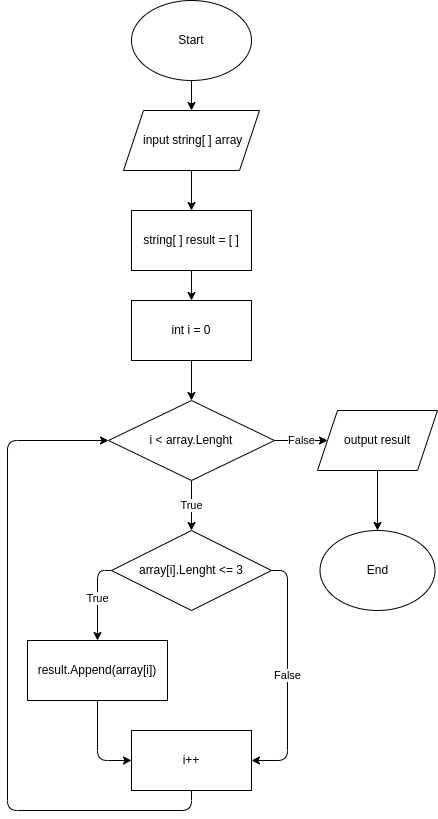

The diagram above was exported from draw.io. Its source (the exported page's mxGraphModel, read from the mxfile embedded in the PNG):
<mxGraphModel dx="799" dy="421" grid="1" gridSize="10" guides="1" tooltips="1" connect="1" arrows="1" fold="1" page="1" pageScale="1" pageWidth="827" pageHeight="1169" math="0" shadow="0">
  <root>
    <mxCell id="0" />
    <mxCell id="1" parent="0" />
    <mxCell id="4" style="edgeStyle=none;html=1;entryX=0.5;entryY=0;entryDx=0;entryDy=0;" parent="1" source="2" target="3" edge="1">
      <mxGeometry relative="1" as="geometry" />
    </mxCell>
    <mxCell id="2" value="Start" style="ellipse;whiteSpace=wrap;html=1;" parent="1" vertex="1">
      <mxGeometry x="354" width="120" height="80" as="geometry" />
    </mxCell>
    <mxCell id="6" style="edgeStyle=none;html=1;entryX=0.5;entryY=0;entryDx=0;entryDy=0;" parent="1" source="3" target="5" edge="1">
      <mxGeometry relative="1" as="geometry" />
    </mxCell>
    <mxCell id="3" value="&amp;nbsp;input string[ ] array" style="shape=parallelogram;perimeter=parallelogramPerimeter;whiteSpace=wrap;html=1;fixedSize=1;" parent="1" vertex="1">
      <mxGeometry x="346" y="110" width="136" height="60" as="geometry" />
    </mxCell>
    <mxCell id="8" value="" style="edgeStyle=none;html=1;" parent="1" source="5" edge="1">
      <mxGeometry relative="1" as="geometry">
        <mxPoint x="414" y="300" as="targetPoint" />
      </mxGeometry>
    </mxCell>
    <mxCell id="5" value="string[ ] result = [ ]" style="whiteSpace=wrap;html=1;" parent="1" vertex="1">
      <mxGeometry x="354" y="210" width="120" height="60" as="geometry" />
    </mxCell>
    <mxCell id="12" value="True" style="edgeStyle=none;html=1;entryX=0.5;entryY=0;entryDx=0;entryDy=0;" edge="1" parent="1" source="7" target="13">
      <mxGeometry relative="1" as="geometry">
        <mxPoint x="228" y="440" as="targetPoint" />
        <Array as="points" />
      </mxGeometry>
    </mxCell>
    <mxCell id="22" value="False" style="edgeStyle=none;html=1;exitX=1;exitY=0.5;exitDx=0;exitDy=0;" edge="1" parent="1" source="7" target="21">
      <mxGeometry relative="1" as="geometry" />
    </mxCell>
    <mxCell id="7" value="i &amp;lt; array.Lenght" style="rhombus;whiteSpace=wrap;html=1;" parent="1" vertex="1">
      <mxGeometry x="331" y="400" width="166" height="80" as="geometry" />
    </mxCell>
    <mxCell id="10" style="edgeStyle=none;html=1;exitX=0.5;exitY=1;exitDx=0;exitDy=0;entryX=0.5;entryY=0;entryDx=0;entryDy=0;" edge="1" parent="1" source="9" target="7">
      <mxGeometry relative="1" as="geometry" />
    </mxCell>
    <mxCell id="9" value="int i = 0" style="rounded=0;whiteSpace=wrap;html=1;" vertex="1" parent="1">
      <mxGeometry x="354" y="300" width="120" height="60" as="geometry" />
    </mxCell>
    <mxCell id="16" value="True" style="edgeStyle=none;html=1;" edge="1" parent="1" source="13" target="15">
      <mxGeometry relative="1" as="geometry">
        <Array as="points">
          <mxPoint x="320" y="570" />
        </Array>
      </mxGeometry>
    </mxCell>
    <mxCell id="19" value="False" style="edgeStyle=none;html=1;exitX=1;exitY=0.5;exitDx=0;exitDy=0;entryX=1;entryY=0.5;entryDx=0;entryDy=0;" edge="1" parent="1" source="13" target="17">
      <mxGeometry relative="1" as="geometry">
        <Array as="points">
          <mxPoint x="510" y="570" />
          <mxPoint x="510" y="760" />
        </Array>
      </mxGeometry>
    </mxCell>
    <mxCell id="13" value="array[i].Lenght &amp;lt;= 3" style="rhombus;whiteSpace=wrap;html=1;" vertex="1" parent="1">
      <mxGeometry x="334" y="530" width="160" height="80" as="geometry" />
    </mxCell>
    <mxCell id="18" style="edgeStyle=none;html=1;entryX=0;entryY=0.5;entryDx=0;entryDy=0;" edge="1" parent="1" source="15" target="17">
      <mxGeometry relative="1" as="geometry">
        <Array as="points">
          <mxPoint x="320" y="760" />
        </Array>
      </mxGeometry>
    </mxCell>
    <mxCell id="15" value="result.Append(array[i])" style="whiteSpace=wrap;html=1;" vertex="1" parent="1">
      <mxGeometry x="250" y="640" width="140" height="60" as="geometry" />
    </mxCell>
    <mxCell id="20" style="edgeStyle=none;html=1;exitX=0.5;exitY=1;exitDx=0;exitDy=0;entryX=0;entryY=0.5;entryDx=0;entryDy=0;" edge="1" parent="1" source="17" target="7">
      <mxGeometry relative="1" as="geometry">
        <Array as="points">
          <mxPoint x="414" y="810" />
          <mxPoint x="230" y="810" />
          <mxPoint x="230" y="440" />
        </Array>
      </mxGeometry>
    </mxCell>
    <mxCell id="17" value="i++" style="rounded=0;whiteSpace=wrap;html=1;" vertex="1" parent="1">
      <mxGeometry x="354" y="730" width="120" height="60" as="geometry" />
    </mxCell>
    <mxCell id="24" value="" style="edgeStyle=none;html=1;" edge="1" parent="1" source="21" target="23">
      <mxGeometry relative="1" as="geometry" />
    </mxCell>
    <mxCell id="21" value="output result" style="shape=parallelogram;perimeter=parallelogramPerimeter;whiteSpace=wrap;html=1;fixedSize=1;" vertex="1" parent="1">
      <mxGeometry x="540" y="410" width="120" height="60" as="geometry" />
    </mxCell>
    <mxCell id="23" value="End" style="ellipse;whiteSpace=wrap;html=1;" vertex="1" parent="1">
      <mxGeometry x="542.5" y="530" width="115" height="80" as="geometry" />
    </mxCell>
  </root>
</mxGraphModel>